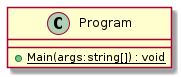

The diagram above was rendered by PlantUML. Its source (embedded in the PNG):
@startuml
class Program {
    + {static} Main(args:string[]) : void
}
@enduml